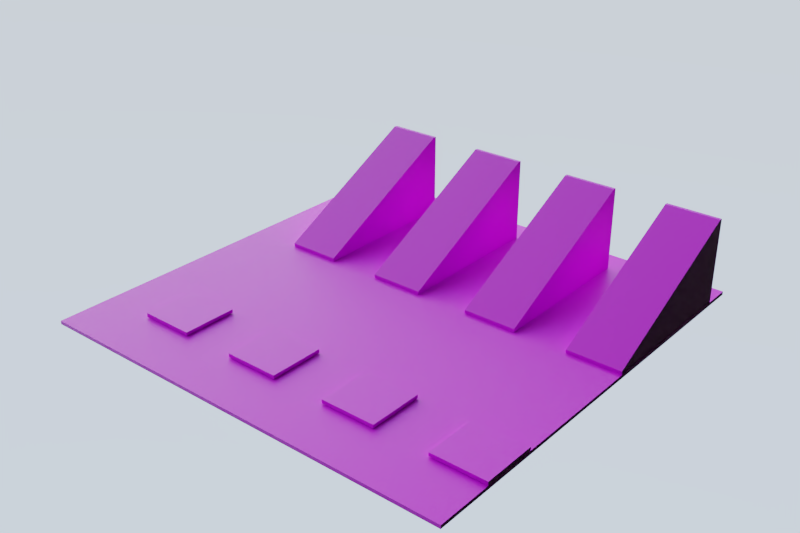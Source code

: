 # Source: test-scene.blend  (saved by Blender 4.0.36; exported with 4.5.12 LTS)
import bpy
from mathutils import Matrix  # noqa: F401  (used for matrix-valued properties, if any)

bpy.ops.wm.read_factory_settings(use_empty=True)
scene = bpy.context.scene
scene.name = 'Scene'

# ---- collections
col_scene = bpy.data.collections.new('Scene'); scene.collection.children.link(col_scene)
col_objects = bpy.data.collections.new('objects'); scene.collection.children.link(col_objects)

# ---- images (referenced by path relative to the original .blend; pixels are not part of the script)
import os
ASSET_DIR = os.environ.get("B2B_ASSET_DIR", "")  # directory of the original .blend (textures are referenced by path, not embedded)
HERE = os.path.dirname(os.path.abspath(__file__))  # packed textures are extracted next to this script under _unpacked/

def load_image(name, relpath, width, height, colorspace="sRGB"):
    """Load a texture the original file referenced (path relative to the .blend, or extracted next to this script)."""
    p = next((c for c in (os.path.join(HERE, relpath), os.path.join(ASSET_DIR, relpath)) if relpath and os.path.exists(c)), "")
    if p:
        img = bpy.data.images.load(p, check_existing=True)
        img.name = name
    else:  # same state as the original file: an image datablock whose file is absent (Cycles renders it pink)
        img = bpy.data.images.new(name, width, height)
        img.source = "FILE"
        img.filepath = "//" + (relpath or name)
    img.colorspace_settings.name = colorspace
    return img
img_colorgrid_001 = load_image('ColorGrid.001', 'ColorGrid.png', 1024, 1024, 'sRGB')

# ---- materials (node trees are filled in below, after node groups)
mat_uv_grid = bpy.data.materials.new('uv-grid')
mat_uv_grid.alpha_threshold = 0.0
mat_uv_grid.use_backface_culling = True
mat_uv_grid.refraction_depth = 0.1
mat_uv_grid.diffuse_color = (0.5785, 0.7771, 0.8, 1.0)
mat_uv_grid.roughness = 0.0
mat_uv_grid.line_color = (0.0, 0.0, 0.0, 1.0)
mat_bounce2_physics = bpy.data.materials.new('bounce2_physics')
mat_bounce2_physics.alpha_threshold = 0.0
mat_bounce2_physics.use_backface_culling = True
mat_bounce2_physics.refraction_depth = 0.1
mat_bounce2_physics.diffuse_color = (0.5785, 0.7771, 0.8, 1.0)
mat_bounce2_physics.roughness = 0.0
mat_bounce2_physics.line_color = (0.0, 0.0, 0.0, 1.0)
mat_bounce6_physics = bpy.data.materials.new('bounce6_physics')
mat_bounce6_physics.alpha_threshold = 0.0
mat_bounce6_physics.use_backface_culling = True
mat_bounce6_physics.refraction_depth = 0.1
mat_bounce6_physics.diffuse_color = (0.5785, 0.7771, 0.8, 1.0)
mat_bounce6_physics.roughness = 0.0
mat_bounce6_physics.line_color = (0.0, 0.0, 0.0, 1.0)
mat_bounce4_physics = bpy.data.materials.new('bounce4_physics')
mat_bounce4_physics.alpha_threshold = 0.0
mat_bounce4_physics.use_backface_culling = True
mat_bounce4_physics.refraction_depth = 0.1
mat_bounce4_physics.diffuse_color = (0.5785, 0.7771, 0.8, 1.0)
mat_bounce4_physics.roughness = 0.0
mat_bounce4_physics.line_color = (0.0, 0.0, 0.0, 1.0)
mat_bounce8_physics = bpy.data.materials.new('bounce8_physics')
mat_bounce8_physics.alpha_threshold = 0.0
mat_bounce8_physics.use_backface_culling = True
mat_bounce8_physics.refraction_depth = 0.1
mat_bounce8_physics.diffuse_color = (0.5785, 0.7771, 0.8, 1.0)
mat_bounce8_physics.roughness = 0.0
mat_bounce8_physics.line_color = (0.0, 0.0, 0.0, 1.0)
mat_friction8_physics = bpy.data.materials.new('friction8_physics')
mat_friction8_physics.alpha_threshold = 0.0
mat_friction8_physics.use_backface_culling = True
mat_friction8_physics.refraction_depth = 0.1
mat_friction8_physics.diffuse_color = (0.5785, 0.7771, 0.8, 1.0)
mat_friction8_physics.roughness = 0.0
mat_friction8_physics.line_color = (0.0, 0.0, 0.0, 1.0)
mat_friction6_physics = bpy.data.materials.new('friction6_physics')
mat_friction6_physics.alpha_threshold = 0.0
mat_friction6_physics.use_backface_culling = True
mat_friction6_physics.refraction_depth = 0.1
mat_friction6_physics.diffuse_color = (0.5785, 0.7771, 0.8, 1.0)
mat_friction6_physics.roughness = 0.0
mat_friction6_physics.line_color = (0.0, 0.0, 0.0, 1.0)
mat_friction4_physics = bpy.data.materials.new('friction4_physics')
mat_friction4_physics.alpha_threshold = 0.0
mat_friction4_physics.use_backface_culling = True
mat_friction4_physics.refraction_depth = 0.1
mat_friction4_physics.diffuse_color = (0.5785, 0.7771, 0.8, 1.0)
mat_friction4_physics.roughness = 0.0
mat_friction4_physics.line_color = (0.0, 0.0, 0.0, 1.0)
mat_friction2_physics = bpy.data.materials.new('friction2_physics')
mat_friction2_physics.alpha_threshold = 0.0
mat_friction2_physics.use_backface_culling = True
mat_friction2_physics.refraction_depth = 0.1
mat_friction2_physics.diffuse_color = (0.5785, 0.7771, 0.8, 1.0)
mat_friction2_physics.roughness = 0.0
mat_friction2_physics.line_color = (0.0, 0.0, 0.0, 1.0)

# ---- node groups
ng_auto_smooth = bpy.data.node_groups.new('Auto Smooth', 'GeometryNodeTree')
_s = ng_auto_smooth.interface.new_socket(name='Geometry', in_out='OUTPUT', socket_type='NodeSocketGeometry')
_s = ng_auto_smooth.interface.new_socket(name='Geometry', in_out='INPUT', socket_type='NodeSocketGeometry')
_s = ng_auto_smooth.interface.new_socket(name='Angle', in_out='INPUT', socket_type='NodeSocketFloat')
_s.subtype = 'ANGLE'
_s.min_value = 0.0
_s.max_value = 3.142
ng_auto_smooth.is_modifier = True
_N = ng_auto_smooth.nodes; _L = ng_auto_smooth.links
n0 = _N.new('NodeGroupOutput'); n0.name = 'Group Output'; n0.location = (480, -100)
n1 = _N.new('NodeGroupInput'); n1.name = 'Group Input'; n1.location = (-420, -300)
n2 = _N.new('NodeGroupInput'); n2.name = 'Group Input.001'; n2.location = (-60, -100)
n3 = _N.new('GeometryNodeSetShadeSmooth'); n3.name = 'Set Shade Smooth'; n3.location = (120, -100)
n3.domain = 'EDGE'
n4 = _N.new('GeometryNodeSetShadeSmooth'); n4.name = 'Set Shade Smooth.001'; n4.location = (300, -100)
n5 = _N.new('GeometryNodeInputMeshEdgeAngle'); n5.name = 'Edge Angle'; n5.location = (-420, -220)
n6 = _N.new('GeometryNodeInputEdgeSmooth'); n6.name = 'Is Edge Smooth'; n6.location = (-60, -160)
n7 = _N.new('GeometryNodeInputShadeSmooth'); n7.name = 'Is Face Smooth'; n7.location = (-240, -340)
n8 = _N.new('FunctionNodeBooleanMath'); n8.name = 'Boolean Math'; n8.location = (-60, -220)
n9 = _N.new('FunctionNodeCompare'); n9.name = 'Compare'; n9.location = (-240, -180)
n9.operation = 'LESS_EQUAL'
_L.new(n5.outputs[0], n9.inputs[0])
_L.new(n4.outputs[0], n0.inputs[0])
_L.new(n1.outputs[1], n9.inputs[1])
_L.new(n9.outputs[0], n8.inputs[0])
_L.new(n7.outputs[0], n8.inputs[1])
_L.new(n2.outputs[0], n3.inputs[0])
_L.new(n6.outputs[0], n3.inputs[1])
_L.new(n3.outputs[0], n4.inputs[0])
_L.new(n8.outputs[0], n3.inputs[2])
n0.is_active_output = True

# ---- material node trees
mat_uv_grid.use_nodes = True; mat_uv_grid.node_tree.nodes.clear()
_N = mat_uv_grid.node_tree.nodes; _L = mat_uv_grid.node_tree.links
n0 = _N.new('NodeFrame'); n0.name = 'Frame.002'; n0.location = (-1230, 413)
n0.label = '_BaseColor'
n0.width = 1168
n0.label_size = 24
n1 = _N.new('ShaderNodeOutputMaterial'); n1.name = 'Material Output.001'; n1.location = (580, 360)
n2 = _N.new('ShaderNodeEmission'); n2.name = 'Emission'; n2.location = (80, 400)
n2.width = 200
n2.inputs[1].default_value = 0.0
n3 = _N.new('ShaderNodeAddShader'); n3.name = 'Add Shader'; n3.location = (380, 340)
n4 = _N.new('ShaderNodeUVMap'); n4.name = 'UV Map'; n4.location = (30, -53)
n5 = _N.new('ShaderNodeBsdfPrincipled'); n5.name = 'Principled BSDF'; n5.location = (81, 222)
n5.width = 201
n5.subsurface_method = 'BURLEY'
n5.inputs[3].default_value = 1.45
n5.inputs[9].default_value = (1.0, 1.0, 1.0)
n5.inputs[27].default_value = (0.0, 0.0, 0.0, 1.0)
n5.inputs[28].default_value = 1.0
n6 = _N.new('ShaderNodeMapping'); n6.name = 'Mapping.002'; n6.location = (230, -53)
n6.width = 240
n7 = _N.new('NodeReroute'); n7.name = 'Reroute.001'; n7.location = (1130, -53)
n7.width = 16
n8 = _N.new('ShaderNodeTexImage'); n8.name = 'Image Texture.001'; n8.location = (666, -70)
n8.image = img_colorgrid_001
n4.parent = n0
n6.parent = n0
n7.parent = n0
n8.parent = n0
_L.new(n4.outputs[0], n6.inputs[0])
_L.new(n2.outputs[0], n3.inputs[0])
_L.new(n3.outputs[0], n1.inputs[0])
_L.new(n5.outputs[0], n3.inputs[1])
_L.new(n6.outputs[0], n8.inputs[0])
_L.new(n8.outputs[0], n7.inputs[0])
_L.new(n7.outputs[0], n2.inputs[0])
_L.new(n7.outputs[0], n5.inputs[0])
n1.is_active_output = True
mat_bounce2_physics.use_nodes = True; mat_bounce2_physics.node_tree.nodes.clear()
_N = mat_bounce2_physics.node_tree.nodes; _L = mat_bounce2_physics.node_tree.links
n0 = _N.new('NodeFrame'); n0.name = 'Frame.002'; n0.location = (-1230, 413)
n0.label = '_BaseColor'
n0.width = 1168
n0.label_size = 24
n1 = _N.new('ShaderNodeOutputMaterial'); n1.name = 'Material Output.001'; n1.location = (580, 360)
n2 = _N.new('ShaderNodeEmission'); n2.name = 'Emission'; n2.location = (80, 400)
n2.width = 200
n2.inputs[1].default_value = 0.0
n3 = _N.new('ShaderNodeAddShader'); n3.name = 'Add Shader'; n3.location = (380, 340)
n4 = _N.new('ShaderNodeUVMap'); n4.name = 'UV Map'; n4.location = (30, -53)
n5 = _N.new('ShaderNodeBsdfPrincipled'); n5.name = 'Principled BSDF'; n5.location = (81, 222)
n5.width = 201
n5.subsurface_method = 'BURLEY'
n5.inputs[3].default_value = 1.45
n5.inputs[9].default_value = (1.0, 1.0, 1.0)
n5.inputs[27].default_value = (0.0, 0.0, 0.0, 1.0)
n5.inputs[28].default_value = 1.0
n6 = _N.new('ShaderNodeMapping'); n6.name = 'Mapping.002'; n6.location = (230, -53)
n6.width = 240
n7 = _N.new('NodeReroute'); n7.name = 'Reroute.001'; n7.location = (1130, -53)
n7.width = 16
n8 = _N.new('ShaderNodeTexImage'); n8.name = 'Image Texture.001'; n8.location = (666, -70)
n8.image = img_colorgrid_001
n4.parent = n0
n6.parent = n0
n7.parent = n0
n8.parent = n0
_L.new(n4.outputs[0], n6.inputs[0])
_L.new(n2.outputs[0], n3.inputs[0])
_L.new(n3.outputs[0], n1.inputs[0])
_L.new(n5.outputs[0], n3.inputs[1])
_L.new(n6.outputs[0], n8.inputs[0])
_L.new(n8.outputs[0], n7.inputs[0])
_L.new(n7.outputs[0], n2.inputs[0])
_L.new(n7.outputs[0], n5.inputs[0])
n1.is_active_output = True
mat_bounce6_physics.use_nodes = True; mat_bounce6_physics.node_tree.nodes.clear()
_N = mat_bounce6_physics.node_tree.nodes; _L = mat_bounce6_physics.node_tree.links
n0 = _N.new('NodeFrame'); n0.name = 'Frame.002'; n0.location = (-1230, 413)
n0.label = '_BaseColor'
n0.width = 1168
n0.label_size = 24
n1 = _N.new('ShaderNodeOutputMaterial'); n1.name = 'Material Output.001'; n1.location = (580, 360)
n2 = _N.new('ShaderNodeEmission'); n2.name = 'Emission'; n2.location = (80, 400)
n2.width = 200
n2.inputs[1].default_value = 0.0
n3 = _N.new('ShaderNodeAddShader'); n3.name = 'Add Shader'; n3.location = (380, 340)
n4 = _N.new('ShaderNodeUVMap'); n4.name = 'UV Map'; n4.location = (30, -53)
n5 = _N.new('ShaderNodeBsdfPrincipled'); n5.name = 'Principled BSDF'; n5.location = (81, 222)
n5.width = 201
n5.subsurface_method = 'BURLEY'
n5.inputs[3].default_value = 1.45
n5.inputs[9].default_value = (1.0, 1.0, 1.0)
n5.inputs[27].default_value = (0.0, 0.0, 0.0, 1.0)
n5.inputs[28].default_value = 1.0
n6 = _N.new('ShaderNodeMapping'); n6.name = 'Mapping.002'; n6.location = (230, -53)
n6.width = 240
n7 = _N.new('NodeReroute'); n7.name = 'Reroute.001'; n7.location = (1130, -53)
n7.width = 16
n8 = _N.new('ShaderNodeTexImage'); n8.name = 'Image Texture.001'; n8.location = (666, -70)
n8.image = img_colorgrid_001
n4.parent = n0
n6.parent = n0
n7.parent = n0
n8.parent = n0
_L.new(n4.outputs[0], n6.inputs[0])
_L.new(n2.outputs[0], n3.inputs[0])
_L.new(n3.outputs[0], n1.inputs[0])
_L.new(n5.outputs[0], n3.inputs[1])
_L.new(n6.outputs[0], n8.inputs[0])
_L.new(n8.outputs[0], n7.inputs[0])
_L.new(n7.outputs[0], n2.inputs[0])
_L.new(n7.outputs[0], n5.inputs[0])
n1.is_active_output = True
mat_bounce4_physics.use_nodes = True; mat_bounce4_physics.node_tree.nodes.clear()
_N = mat_bounce4_physics.node_tree.nodes; _L = mat_bounce4_physics.node_tree.links
n0 = _N.new('NodeFrame'); n0.name = 'Frame.002'; n0.location = (-1230, 413)
n0.label = '_BaseColor'
n0.width = 1168
n0.label_size = 24
n1 = _N.new('ShaderNodeOutputMaterial'); n1.name = 'Material Output.001'; n1.location = (580, 360)
n2 = _N.new('ShaderNodeEmission'); n2.name = 'Emission'; n2.location = (80, 400)
n2.width = 200
n2.inputs[1].default_value = 0.0
n3 = _N.new('ShaderNodeAddShader'); n3.name = 'Add Shader'; n3.location = (380, 340)
n4 = _N.new('ShaderNodeUVMap'); n4.name = 'UV Map'; n4.location = (30, -53)
n5 = _N.new('ShaderNodeBsdfPrincipled'); n5.name = 'Principled BSDF'; n5.location = (81, 222)
n5.width = 201
n5.subsurface_method = 'BURLEY'
n5.inputs[3].default_value = 1.45
n5.inputs[9].default_value = (1.0, 1.0, 1.0)
n5.inputs[27].default_value = (0.0, 0.0, 0.0, 1.0)
n5.inputs[28].default_value = 1.0
n6 = _N.new('ShaderNodeMapping'); n6.name = 'Mapping.002'; n6.location = (230, -53)
n6.width = 240
n7 = _N.new('NodeReroute'); n7.name = 'Reroute.001'; n7.location = (1130, -53)
n7.width = 16
n8 = _N.new('ShaderNodeTexImage'); n8.name = 'Image Texture.001'; n8.location = (666, -70)
n8.image = img_colorgrid_001
n4.parent = n0
n6.parent = n0
n7.parent = n0
n8.parent = n0
_L.new(n4.outputs[0], n6.inputs[0])
_L.new(n2.outputs[0], n3.inputs[0])
_L.new(n3.outputs[0], n1.inputs[0])
_L.new(n5.outputs[0], n3.inputs[1])
_L.new(n6.outputs[0], n8.inputs[0])
_L.new(n8.outputs[0], n7.inputs[0])
_L.new(n7.outputs[0], n2.inputs[0])
_L.new(n7.outputs[0], n5.inputs[0])
n1.is_active_output = True
mat_bounce8_physics.use_nodes = True; mat_bounce8_physics.node_tree.nodes.clear()
_N = mat_bounce8_physics.node_tree.nodes; _L = mat_bounce8_physics.node_tree.links
n0 = _N.new('NodeFrame'); n0.name = 'Frame.002'; n0.location = (-1230, 413)
n0.label = '_BaseColor'
n0.width = 1168
n0.label_size = 24
n1 = _N.new('ShaderNodeOutputMaterial'); n1.name = 'Material Output.001'; n1.location = (580, 360)
n2 = _N.new('ShaderNodeEmission'); n2.name = 'Emission'; n2.location = (80, 400)
n2.width = 200
n2.inputs[1].default_value = 0.0
n3 = _N.new('ShaderNodeAddShader'); n3.name = 'Add Shader'; n3.location = (380, 340)
n4 = _N.new('ShaderNodeUVMap'); n4.name = 'UV Map'; n4.location = (30, -53)
n5 = _N.new('ShaderNodeBsdfPrincipled'); n5.name = 'Principled BSDF'; n5.location = (81, 222)
n5.width = 201
n5.subsurface_method = 'BURLEY'
n5.inputs[3].default_value = 1.45
n5.inputs[9].default_value = (1.0, 1.0, 1.0)
n5.inputs[27].default_value = (0.0, 0.0, 0.0, 1.0)
n5.inputs[28].default_value = 1.0
n6 = _N.new('ShaderNodeMapping'); n6.name = 'Mapping.002'; n6.location = (230, -53)
n6.width = 240
n7 = _N.new('NodeReroute'); n7.name = 'Reroute.001'; n7.location = (1130, -53)
n7.width = 16
n8 = _N.new('ShaderNodeTexImage'); n8.name = 'Image Texture.001'; n8.location = (666, -70)
n8.image = img_colorgrid_001
n4.parent = n0
n6.parent = n0
n7.parent = n0
n8.parent = n0
_L.new(n4.outputs[0], n6.inputs[0])
_L.new(n2.outputs[0], n3.inputs[0])
_L.new(n3.outputs[0], n1.inputs[0])
_L.new(n5.outputs[0], n3.inputs[1])
_L.new(n6.outputs[0], n8.inputs[0])
_L.new(n8.outputs[0], n7.inputs[0])
_L.new(n7.outputs[0], n2.inputs[0])
_L.new(n7.outputs[0], n5.inputs[0])
n1.is_active_output = True
mat_friction8_physics.use_nodes = True; mat_friction8_physics.node_tree.nodes.clear()
_N = mat_friction8_physics.node_tree.nodes; _L = mat_friction8_physics.node_tree.links
n0 = _N.new('NodeFrame'); n0.name = 'Frame.002'; n0.location = (-1230, 413)
n0.label = '_BaseColor'
n0.width = 1168
n0.label_size = 24
n1 = _N.new('ShaderNodeOutputMaterial'); n1.name = 'Material Output.001'; n1.location = (580, 360)
n2 = _N.new('ShaderNodeEmission'); n2.name = 'Emission'; n2.location = (80, 400)
n2.width = 200
n2.inputs[1].default_value = 0.0
n3 = _N.new('ShaderNodeAddShader'); n3.name = 'Add Shader'; n3.location = (380, 340)
n4 = _N.new('ShaderNodeUVMap'); n4.name = 'UV Map'; n4.location = (30, -53)
n5 = _N.new('ShaderNodeBsdfPrincipled'); n5.name = 'Principled BSDF'; n5.location = (81, 222)
n5.width = 201
n5.subsurface_method = 'BURLEY'
n5.inputs[3].default_value = 1.45
n5.inputs[9].default_value = (1.0, 1.0, 1.0)
n5.inputs[27].default_value = (0.0, 0.0, 0.0, 1.0)
n5.inputs[28].default_value = 1.0
n6 = _N.new('ShaderNodeMapping'); n6.name = 'Mapping.002'; n6.location = (230, -53)
n6.width = 240
n7 = _N.new('NodeReroute'); n7.name = 'Reroute.001'; n7.location = (1130, -53)
n7.width = 16
n8 = _N.new('ShaderNodeTexImage'); n8.name = 'Image Texture.001'; n8.location = (666, -70)
n8.image = img_colorgrid_001
n4.parent = n0
n6.parent = n0
n7.parent = n0
n8.parent = n0
_L.new(n4.outputs[0], n6.inputs[0])
_L.new(n2.outputs[0], n3.inputs[0])
_L.new(n3.outputs[0], n1.inputs[0])
_L.new(n5.outputs[0], n3.inputs[1])
_L.new(n6.outputs[0], n8.inputs[0])
_L.new(n8.outputs[0], n7.inputs[0])
_L.new(n7.outputs[0], n2.inputs[0])
_L.new(n7.outputs[0], n5.inputs[0])
n1.is_active_output = True
mat_friction6_physics.use_nodes = True; mat_friction6_physics.node_tree.nodes.clear()
_N = mat_friction6_physics.node_tree.nodes; _L = mat_friction6_physics.node_tree.links
n0 = _N.new('NodeFrame'); n0.name = 'Frame.002'; n0.location = (-1230, 413)
n0.label = '_BaseColor'
n0.width = 1168
n0.label_size = 24
n1 = _N.new('ShaderNodeOutputMaterial'); n1.name = 'Material Output.001'; n1.location = (580, 360)
n2 = _N.new('ShaderNodeEmission'); n2.name = 'Emission'; n2.location = (80, 400)
n2.width = 200
n2.inputs[1].default_value = 0.0
n3 = _N.new('ShaderNodeAddShader'); n3.name = 'Add Shader'; n3.location = (380, 340)
n4 = _N.new('ShaderNodeUVMap'); n4.name = 'UV Map'; n4.location = (30, -53)
n5 = _N.new('ShaderNodeBsdfPrincipled'); n5.name = 'Principled BSDF'; n5.location = (81, 222)
n5.width = 201
n5.subsurface_method = 'BURLEY'
n5.inputs[3].default_value = 1.45
n5.inputs[9].default_value = (1.0, 1.0, 1.0)
n5.inputs[27].default_value = (0.0, 0.0, 0.0, 1.0)
n5.inputs[28].default_value = 1.0
n6 = _N.new('ShaderNodeMapping'); n6.name = 'Mapping.002'; n6.location = (230, -53)
n6.width = 240
n7 = _N.new('NodeReroute'); n7.name = 'Reroute.001'; n7.location = (1130, -53)
n7.width = 16
n8 = _N.new('ShaderNodeTexImage'); n8.name = 'Image Texture.001'; n8.location = (666, -70)
n8.image = img_colorgrid_001
n4.parent = n0
n6.parent = n0
n7.parent = n0
n8.parent = n0
_L.new(n4.outputs[0], n6.inputs[0])
_L.new(n2.outputs[0], n3.inputs[0])
_L.new(n3.outputs[0], n1.inputs[0])
_L.new(n5.outputs[0], n3.inputs[1])
_L.new(n6.outputs[0], n8.inputs[0])
_L.new(n8.outputs[0], n7.inputs[0])
_L.new(n7.outputs[0], n2.inputs[0])
_L.new(n7.outputs[0], n5.inputs[0])
n1.is_active_output = True
mat_friction4_physics.use_nodes = True; mat_friction4_physics.node_tree.nodes.clear()
_N = mat_friction4_physics.node_tree.nodes; _L = mat_friction4_physics.node_tree.links
n0 = _N.new('NodeFrame'); n0.name = 'Frame.002'; n0.location = (-1230, 413)
n0.label = '_BaseColor'
n0.width = 1168
n0.label_size = 24
n1 = _N.new('ShaderNodeOutputMaterial'); n1.name = 'Material Output.001'; n1.location = (580, 360)
n2 = _N.new('ShaderNodeEmission'); n2.name = 'Emission'; n2.location = (80, 400)
n2.width = 200
n2.inputs[1].default_value = 0.0
n3 = _N.new('ShaderNodeAddShader'); n3.name = 'Add Shader'; n3.location = (380, 340)
n4 = _N.new('ShaderNodeUVMap'); n4.name = 'UV Map'; n4.location = (30, -53)
n5 = _N.new('ShaderNodeBsdfPrincipled'); n5.name = 'Principled BSDF'; n5.location = (81, 222)
n5.width = 201
n5.subsurface_method = 'BURLEY'
n5.inputs[3].default_value = 1.45
n5.inputs[9].default_value = (1.0, 1.0, 1.0)
n5.inputs[27].default_value = (0.0, 0.0, 0.0, 1.0)
n5.inputs[28].default_value = 1.0
n6 = _N.new('ShaderNodeMapping'); n6.name = 'Mapping.002'; n6.location = (230, -53)
n6.width = 240
n7 = _N.new('NodeReroute'); n7.name = 'Reroute.001'; n7.location = (1130, -53)
n7.width = 16
n8 = _N.new('ShaderNodeTexImage'); n8.name = 'Image Texture.001'; n8.location = (666, -70)
n8.image = img_colorgrid_001
n4.parent = n0
n6.parent = n0
n7.parent = n0
n8.parent = n0
_L.new(n4.outputs[0], n6.inputs[0])
_L.new(n2.outputs[0], n3.inputs[0])
_L.new(n3.outputs[0], n1.inputs[0])
_L.new(n5.outputs[0], n3.inputs[1])
_L.new(n6.outputs[0], n8.inputs[0])
_L.new(n8.outputs[0], n7.inputs[0])
_L.new(n7.outputs[0], n2.inputs[0])
_L.new(n7.outputs[0], n5.inputs[0])
n1.is_active_output = True
mat_friction2_physics.use_nodes = True; mat_friction2_physics.node_tree.nodes.clear()
_N = mat_friction2_physics.node_tree.nodes; _L = mat_friction2_physics.node_tree.links
n0 = _N.new('NodeFrame'); n0.name = 'Frame.002'; n0.location = (-1230, 413)
n0.label = '_BaseColor'
n0.width = 1168
n0.label_size = 24
n1 = _N.new('ShaderNodeOutputMaterial'); n1.name = 'Material Output.001'; n1.location = (580, 360)
n2 = _N.new('ShaderNodeEmission'); n2.name = 'Emission'; n2.location = (80, 400)
n2.width = 200
n2.inputs[1].default_value = 0.0
n3 = _N.new('ShaderNodeAddShader'); n3.name = 'Add Shader'; n3.location = (380, 340)
n4 = _N.new('ShaderNodeUVMap'); n4.name = 'UV Map'; n4.location = (30, -53)
n5 = _N.new('ShaderNodeBsdfPrincipled'); n5.name = 'Principled BSDF'; n5.location = (81, 222)
n5.width = 201
n5.subsurface_method = 'BURLEY'
n5.inputs[3].default_value = 1.45
n5.inputs[9].default_value = (1.0, 1.0, 1.0)
n5.inputs[27].default_value = (0.0, 0.0, 0.0, 1.0)
n5.inputs[28].default_value = 1.0
n6 = _N.new('ShaderNodeMapping'); n6.name = 'Mapping.002'; n6.location = (230, -53)
n6.width = 240
n7 = _N.new('NodeReroute'); n7.name = 'Reroute.001'; n7.location = (1130, -53)
n7.width = 16
n8 = _N.new('ShaderNodeTexImage'); n8.name = 'Image Texture.001'; n8.location = (666, -70)
n8.image = img_colorgrid_001
n4.parent = n0
n6.parent = n0
n7.parent = n0
n8.parent = n0
_L.new(n4.outputs[0], n6.inputs[0])
_L.new(n2.outputs[0], n3.inputs[0])
_L.new(n3.outputs[0], n1.inputs[0])
_L.new(n5.outputs[0], n3.inputs[1])
_L.new(n6.outputs[0], n8.inputs[0])
_L.new(n8.outputs[0], n7.inputs[0])
_L.new(n7.outputs[0], n2.inputs[0])
_L.new(n7.outputs[0], n5.inputs[0])
n1.is_active_output = True

# ---- world
world_world = bpy.data.worlds.new('World'); scene.world = world_world
world_world.use_nodes = True; world_world.node_tree.nodes.clear()
_N = world_world.node_tree.nodes; _L = world_world.node_tree.links
n0 = _N.new('NodeFrame'); n0.name = 'Frame.002'; n0.location = (345, 1197)
n0.label = 'Lighting'
n0.width = 177
n1 = _N.new('NodeFrame'); n1.name = 'Frame.003'; n1.location = (345, 1076)
n1.label = 'Camera'
n1.width = 177
n2 = _N.new('NodeFrame'); n2.name = 'Frame'; n2.location = (-1320, 967)
n2.label = 'Simple Underlighting'
n2.width = 1206
n3 = _N.new('NodeFrame'); n3.name = 'Frame.001'; n3.location = (-1491, 1471)
n3.label = 'Simple Sky Gradient'
n3.width = 1370
n4 = _N.new('NodeReroute'); n4.name = 'Reroute.002'; n4.location = (38, -48)
n4.width = 16
n4.socket_idname = 'NodeSocketShader'
n5 = _N.new('NodeReroute'); n5.name = 'Reroute.003'; n5.location = (139, -48)
n5.width = 16
n5.socket_idname = 'NodeSocketShader'
n6 = _N.new('NodeReroute'); n6.name = 'Reroute.004'; n6.location = (38, -48)
n6.width = 16
n6.socket_idname = 'NodeSocketShader'
n7 = _N.new('ShaderNodeMixShader'); n7.name = 'Mix Shader'; n7.location = (685, 1230)
n8 = _N.new('ShaderNodeLightPath'); n8.name = 'Light Path'; n8.location = (363, 1290)
n9 = _N.new('NodeReroute'); n9.name = 'Reroute.005'; n9.location = (139, -48)
n9.width = 16
n9.socket_idname = 'NodeSocketShader'
n10 = _N.new('ShaderNodeOutputWorld'); n10.name = 'World Output.001'; n10.location = (907, 1230)
n11 = _N.new('ShaderNodeTexGradient'); n11.name = 'Gradient Texture'; n11.location = (433, -101)
n12 = _N.new('ShaderNodeMapping'); n12.name = 'Mapping.002'; n12.location = (232, -101)
n12.inputs[1].default_value = (0.3, 0.0, -8.4)
n12.inputs[2].default_value = (0.005236, 1.571, 0.0)
n12.inputs[3].default_value = (1.0, 6.2, 0.3)
n13 = _N.new('ShaderNodeBackground'); n13.name = 'Background.006'; n13.location = (1035, -40)
n13.inputs[1].default_value = 2.9
n14 = _N.new('ShaderNodeValToRGB'); n14.name = 'ColorRamp'; n14.location = (615, -60)
n14.width = 320
n14.color_ramp.interpolation = 'EASE'
while len(n14.color_ramp.elements) > 1: n14.color_ramp.elements.remove(n14.color_ramp.elements[-1])
n14.color_ramp.elements[0].position = 0.0; n14.color_ramp.elements[0].color = (0.09656, 0.088, 0.112, 1.0)
_e = n14.color_ramp.elements.new(0.09135); _e.color = (0.3214, 0.3954, 0.5035, 1.0)
_e = n14.color_ramp.elements.new(0.6194); _e.color = (0.3059, 0.3077, 0.2759, 1.0)
_e = n14.color_ramp.elements.new(1.0); _e.color = (1.0, 0.8784, 0.9148, 1.0)
n15 = _N.new('ShaderNodeTexCoord'); n15.name = 'Texture Coordinate.002'; n15.location = (30, -60)
n16 = _N.new('ShaderNodeVectorMath'); n16.name = 'Vector Math.001'; n16.location = (998, -40)
n16.operation = 'MULTIPLY'
n16.inputs[1].default_value = (1.8, 1.8, 1.8)
n17 = _N.new('ShaderNodeValToRGB'); n17.name = 'ColorRamp.001'; n17.location = (655, -60)
while len(n17.color_ramp.elements) > 1: n17.color_ramp.elements.remove(n17.color_ramp.elements[-1])
n17.color_ramp.elements[0].position = 0.0; n17.color_ramp.elements[0].color = (0.0, 0.0, 0.0, 1.0)
_e = n17.color_ramp.elements.new(0.1757); _e.color = (0.06419, 0.05671, 0.05101, 1.0)
_e = n17.color_ramp.elements.new(0.6957); _e.color = (0.2436, 0.3386, 0.5074, 1.0)
_e = n17.color_ramp.elements.new(1.0); _e.color = (1.0, 1.0, 1.0, 1.0)
n18 = _N.new('ShaderNodeTexGradient'); n18.name = 'Gradient Texture.001'; n18.location = (433, -60)
n19 = _N.new('ShaderNodeMapping'); n19.name = 'Mapping.001'; n19.location = (232, -60)
n19.inputs[2].default_value = (0.0, 0.0, -2.766)
n20 = _N.new('ShaderNodeTexCoord'); n20.name = 'Texture Coordinate.001'; n20.location = (30, -60)
n21 = _N.new('ShaderNodeBackground'); n21.name = 'Background.003'; n21.location = (1199, -40)
n21.inputs[1].default_value = 3.0
n4.parent = n0
n5.parent = n0
n6.parent = n1
n9.parent = n1
n11.parent = n2
n12.parent = n2
n13.parent = n2
n14.parent = n2
n15.parent = n2
n16.parent = n3
n17.parent = n3
n18.parent = n3
n19.parent = n3
n20.parent = n3
n21.parent = n3
_L.new(n20.outputs[0], n19.inputs[0])
_L.new(n11.outputs[0], n14.inputs[0])
_L.new(n12.outputs[0], n11.inputs[0])
_L.new(n17.outputs[0], n16.inputs[0])
_L.new(n19.outputs[0], n18.inputs[0])
_L.new(n18.outputs[0], n17.inputs[0])
_L.new(n4.outputs[0], n5.inputs[0])
_L.new(n6.outputs[0], n9.inputs[0])
_L.new(n8.outputs[0], n7.inputs[0])
_L.new(n16.outputs[0], n21.inputs[0])
_L.new(n5.outputs[0], n7.inputs[1])
_L.new(n9.outputs[0], n7.inputs[2])
_L.new(n14.outputs[0], n13.inputs[0])
_L.new(n21.outputs[0], n4.inputs[0])
_L.new(n7.outputs[0], n10.inputs[0])
_L.new(n13.outputs[0], n6.inputs[0])
_L.new(n15.outputs[0], n12.inputs[0])
n10.is_active_output = True
world_world.color = (0.05088, 0.05088, 0.05088)
world_world.use_sun_shadow = False
world_world.sun_shadow_jitter_overblur = 0.0
world_world.cycles.sample_map_resolution = 2048

# ---- meshes
me_plane_002 = bpy.data.meshes.new('Plane.002')
me_plane_002.from_pydata([(15.98, 15.98, 0.0), (0.0, 15.98, 0.0), (15.98, 5.214e-06, 0.0), (0.0, 0.0, 0.0), (15.98, 15.98, -0.1303), (0.0, 15.98, -0.1303), (15.98, 5.214e-06, -0.1303), (0.0, 0.0, -0.1303)], [], [(0, 1, 3, 2), (4, 6, 7, 5), (1, 5, 7, 3), (2, 6, 4, 0), (3, 7, 6, 2), (0, 4, 5, 1)])
_uv = me_plane_002.uv_layers.new(name='UVMap')
_uv.uv.foreach_set('vector', [1.0, 1.0, 0.0, 1.0, 0.0, 0.0, 1.0, 3.242e-07, 1.0, 1.0, 1.0, 3.242e-07, 0.0, 0.0, 0.0, 1.0, 0.0, 1.0, 0.0, 1.0, 0.0, 0.0, 0.0, 0.0, 1.0, 3.242e-07, 1.0, 3.242e-07, 1.0, 1.0, 1.0, 1.0, 0.0, 0.0, 0.0, 0.0, 1.0, 3.242e-07, 1.0, 3.242e-07, 1.0, 1.0, 1.0, 1.0, 0.0, 1.0, 0.0, 1.0])
me_plane_002.materials.append(mat_uv_grid)
me_plane_002.update()
me_plane_001 = bpy.data.meshes.new('Plane.001')
me_plane_001.from_pydata([(-0.9987, 0.9987, 0.06513), (-0.9987, -0.9988, 0.06513), (-0.9987, 0.9987, -0.06513), (-0.9987, -0.9988, -0.06513), (0.9987, -0.9987, -0.06513), (0.9987, 0.9988, -0.06513), (0.9987, 0.9988, 0.06513), (0.9987, -0.9987, 0.06513)], [], [(0, 2, 3, 1), (5, 4, 3, 2), (0, 6, 5, 2), (3, 4, 7, 1), (6, 0, 1, 7), (4, 5, 6, 7)])
_uv = me_plane_001.uv_layers.new(name='UVMap')
_uv.uv.foreach_set('vector', [0.1255, 0.25, 0.1255, 0.25, 0.1255, 0.125, 0.1255, 0.125, 0.2505, 0.25, 0.2505, 0.125, 0.1255, 0.125, 0.1255, 0.25, 0.1255, 0.25, 0.2505, 0.25, 0.2505, 0.25, 0.1255, 0.25, 0.1255, 0.125, 0.2505, 0.125, 0.2505, 0.125, 0.1255, 0.125, 0.2505, 0.25, 0.1255, 0.25, 0.1255, 0.125, 0.2505, 0.125, 0.2505, 0.125, 0.2505, 0.25, 0.2505, 0.25, 0.2505, 0.125])
me_plane_001.materials.append(mat_bounce2_physics)
me_plane_001.update()
me_plane_003 = bpy.data.meshes.new('Plane.003')
me_plane_003.from_pydata([(-0.9987, -0.9988, 0.06513), (-0.9987, 0.9987, 0.06513), (0.9988, -0.9987, 0.06513), (0.9988, 0.9988, 0.06513), (-0.9987, 0.9987, -0.06513), (-0.9987, -0.9988, -0.06513), (0.9987, 0.9988, -0.06513), (0.9988, -0.9987, -0.06513)], [], [(0, 5, 7, 2), (1, 3, 6, 4), (7, 6, 3, 2), (6, 7, 5, 4), (3, 1, 0, 2), (5, 0, 1, 4)])
_uv = me_plane_003.uv_layers.new(name='UVMap')
_uv.uv.foreach_set('vector', [0.6256, 0.125, 0.6256, 0.125, 0.7506, 0.125, 0.7506, 0.125, 0.6256, 0.25, 0.7506, 0.25, 0.7506, 0.25, 0.6256, 0.25, 0.7506, 0.125, 0.7506, 0.25, 0.7506, 0.25, 0.7506, 0.125, 0.7506, 0.25, 0.7506, 0.125, 0.6256, 0.125, 0.6256, 0.25, 0.7506, 0.25, 0.6256, 0.25, 0.6256, 0.125, 0.7506, 0.125, 0.6256, 0.125, 0.6256, 0.125, 0.6256, 0.25, 0.6256, 0.25])
me_plane_003.materials.append(mat_bounce6_physics)
me_plane_003.update()
me_plane_004 = bpy.data.meshes.new('Plane.004')
me_plane_004.from_pydata([(0.9988, -0.9987, -0.06513), (0.9987, 0.9988, -0.06513), (-0.9987, -0.9988, -0.06513), (-0.9987, 0.9987, -0.06513), (0.9987, 0.9988, 0.06513), (0.9988, -0.9987, 0.06513), (-0.9988, 0.9987, 0.06513), (-0.9988, -0.9988, 0.06513)], [], [(4, 6, 7, 5), (1, 0, 2, 3), (6, 4, 1, 3), (7, 2, 0, 5), (0, 1, 4, 5), (2, 7, 6, 3)])
_uv = me_plane_004.uv_layers.new(name='UVMap')
_uv.uv.foreach_set('vector', [0.5005, 0.25, 0.3755, 0.25, 0.3755, 0.125, 0.5005, 0.125, 0.5005, 0.25, 0.5005, 0.125, 0.3755, 0.125, 0.3755, 0.25, 0.3755, 0.25, 0.5005, 0.25, 0.5005, 0.25, 0.3755, 0.25, 0.3755, 0.125, 0.3755, 0.125, 0.5005, 0.125, 0.5005, 0.125, 0.5005, 0.125, 0.5005, 0.25, 0.5005, 0.25, 0.5005, 0.125, 0.3755, 0.125, 0.3755, 0.125, 0.3755, 0.25, 0.3755, 0.25])
me_plane_004.materials.append(mat_bounce4_physics)
me_plane_004.update()
me_plane_009 = bpy.data.meshes.new('Plane.009')
me_plane_009.from_pydata([(-0.9987, -0.9988, 0.06513), (-0.9987, 0.9987, 0.06513), (0.9988, -0.9987, 0.06513), (0.9988, 0.9988, 0.06513), (-0.9987, 0.9987, -0.06513), (-0.9987, -0.9988, -0.06513), (0.9987, 0.9988, -0.06513), (0.9988, -0.9987, -0.06513)], [], [(0, 5, 7, 2), (1, 3, 6, 4), (7, 6, 3, 2), (6, 7, 5, 4), (3, 1, 0, 2), (5, 0, 1, 4)])
_uv = me_plane_009.uv_layers.new(name='UVMap')
_uv.uv.foreach_set('vector', [0.8754, 0.125, 0.8754, 0.125, 1.0, 0.125, 1.0, 0.125, 0.8754, 0.25, 1.0, 0.25, 1.0, 0.25, 0.8754, 0.25, 1.0, 0.125, 1.0, 0.25, 1.0, 0.25, 1.0, 0.125, 1.0, 0.25, 1.0, 0.125, 0.8754, 0.125, 0.8754, 0.25, 1.0, 0.25, 0.8754, 0.25, 0.8754, 0.125, 1.0, 0.125, 0.8754, 0.125, 0.8754, 0.125, 0.8754, 0.25, 0.8754, 0.25])
me_plane_009.materials.append(mat_bounce8_physics)
me_plane_009.update()
me_plane_005 = bpy.data.meshes.new('Plane.005')
me_plane_005.from_pydata([(0.9987, -0.125, 3.13), (0.9987, -0.125, 0.0), (0.9988, -5.993, 0.0), (0.9988, -5.993, 0.125), (0.9987, 0.0, 3.13), (0.9987, 0.0, 0.0), (-0.9987, -5.993, 0.125), (-0.9987, -5.993, 0.0), (-0.9987, -0.125, 3.13), (-0.9987, -0.125, 0.0), (-0.9987, -9.537e-07, 3.13), (-0.9987, -9.537e-07, 0.0)], [], [(6, 7, 2, 3), (8, 0, 4, 10), (3, 2, 1, 0), (8, 6, 3, 0), (0, 1, 5, 4), (1, 2, 7, 9), (4, 5, 11, 10), (1, 9, 11, 5), (9, 7, 6, 8, 10, 11)])
me_plane_005.polygons.foreach_set('use_smooth', [True] * 9)
_k = set([(0, 3), (0, 4), (0, 8), (1, 2), (1, 5), (2, 3), (2, 7), (3, 6), (4, 5), (4, 10), (5, 11)])
me_plane_005.attributes.new('sharp_edge', 'BOOLEAN', 'EDGE').data.foreach_set('value', [ (min(e.vertices), max(e.vertices)) in _k for e in me_plane_005.edges])
_k = {(0, 3): 1.0, (3, 6): 1.0, (2, 7): 1.0, (2, 3): 1.0, (1, 2): 1.0, (4, 5): 1.0, (0, 4): 1.0, (1, 5): 1.0, (0, 8): 1.0, (4, 10): 1.0, (5, 11): 1.0}
me_plane_005.attributes.new('crease_edge', 'FLOAT', 'EDGE').data.foreach_set('value', [_k.get((min(e.vertices), max(e.vertices)), 0.0) for e in me_plane_005.edges])
_uv = me_plane_005.uv_layers.new(name='UVMap')
_uv.uv.foreach_set('vector', [0.875, 0.3333, 0.875, 0.3333, 1.0, 0.3333, 1.0, 0.3333, 0.875, 1.0, 1.0, 1.0, 1.0, 1.0, 0.875, 1.0, 1.0, 0.625, 1.0, 0.625, 1.0, 1.0, 1.0, 1.0, 0.875, 1.0, 0.875, 0.625, 1.0, 0.625, 1.0, 1.0, 1.0, 1.0, 1.0, 1.0, 1.0, 1.0, 1.0, 1.0, 1.0, 1.0, 1.0, 0.625, 0.875, 0.625, 0.875, 1.0, 1.0, 1.0, 1.0, 1.0, 0.875, 1.0, 0.875, 1.0, 1.0, 1.0, 0.875, 1.0, 0.875, 1.0, 1.0, 1.0, 0.875, 1.0, 0.875, 0.3333, 0.875, 0.625, 0.875, 1.0, 0.875, 1.0, 0.875, 1.0])
me_plane_005.materials.append(mat_friction8_physics)
me_plane_005.update()
me_plane_006 = bpy.data.meshes.new('Plane.006')
me_plane_006.from_pydata([(0.9987, -0.125, 3.13), (0.9988, -5.993, 0.125), (0.9987, 0.0, 3.13), (-0.9987, -0.125, 3.13), (-0.9987, 0.0, 3.13), (-0.9987, -5.993, 0.125), (-0.9987, -5.993, 0.0), (0.9988, -5.993, 0.0), (-0.9987, -0.125, 0.0), (0.9987, -0.125, 0.0), (-0.9987, 0.0, 0.0), (0.9987, 0.0, 0.0)], [], [(11, 2, 0, 1, 7, 9), (3, 5, 1, 0), (3, 0, 2, 4), (5, 3, 4, 10, 8, 6), (5, 6, 7, 1), (9, 7, 6, 8), (9, 8, 10, 11), (2, 11, 10, 4)])
me_plane_006.polygons.foreach_set('use_smooth', [True] * 8)
_k = set([(0, 3), (1, 5), (2, 4), (6, 7), (10, 11)])
me_plane_006.attributes.new('sharp_edge', 'BOOLEAN', 'EDGE').data.foreach_set('value', [ (min(e.vertices), max(e.vertices)) in _k for e in me_plane_006.edges])
_k = {(0, 3): 1.0, (1, 5): 1.0, (6, 7): 1.0, (10, 11): 1.0, (2, 4): 1.0}
me_plane_006.attributes.new('crease_edge', 'FLOAT', 'EDGE').data.foreach_set('value', [_k.get((min(e.vertices), max(e.vertices)), 0.0) for e in me_plane_006.edges])
_uv = me_plane_006.uv_layers.new(name='UVMap')
_uv.uv.foreach_set('vector', [0.75, 1.0, 0.75, 1.0, 0.75, 1.0, 0.75, 0.625, 0.75, 0.3333, 0.75, 1.0, 0.625, 1.0, 0.625, 0.625, 0.75, 0.625, 0.75, 1.0, 0.625, 1.0, 0.75, 1.0, 0.75, 1.0, 0.625, 1.0, 0.625, 0.625, 0.625, 1.0, 0.625, 1.0, 0.625, 1.0, 0.625, 1.0, 0.625, 0.625, 0.625, 0.3333, 0.625, 0.3333, 0.75, 0.3333, 0.75, 0.3333, 0.75, 1.0, 0.75, 0.625, 0.625, 0.625, 0.625, 1.0, 0.75, 1.0, 0.625, 1.0, 0.625, 1.0, 0.75, 1.0, 0.75, 1.0, 0.75, 1.0, 0.625, 1.0, 0.625, 1.0])
me_plane_006.materials.append(mat_friction6_physics)
me_plane_006.update()
me_plane_007 = bpy.data.meshes.new('Plane.007')
me_plane_007.from_pydata([(0.9987, -0.125, 3.13), (0.9988, -5.992, 0.125), (0.9987, 9.537e-07, 3.13), (-0.9987, -0.125, 3.13), (-0.9987, 0.0, 3.13), (-0.9987, -5.993, 0.125), (-0.9987, -5.993, 0.0), (0.9988, -5.992, 0.0), (-0.9987, -0.125, 0.0), (0.9987, -0.125, 0.0), (-0.9987, 0.0, 0.0), (0.9987, 9.537e-07, 0.0)], [], [(11, 2, 0, 1, 7, 9), (3, 5, 1, 0), (3, 0, 2, 4), (5, 3, 4, 10, 8, 6), (5, 6, 7, 1), (9, 7, 6, 8), (9, 8, 10, 11), (2, 11, 10, 4)])
me_plane_007.polygons.foreach_set('use_smooth', [True] * 8)
_k = set([(0, 3), (1, 5), (2, 4), (6, 7), (10, 11)])
me_plane_007.attributes.new('sharp_edge', 'BOOLEAN', 'EDGE').data.foreach_set('value', [ (min(e.vertices), max(e.vertices)) in _k for e in me_plane_007.edges])
_k = {(0, 3): 1.0, (1, 5): 1.0, (6, 7): 1.0, (10, 11): 1.0, (2, 4): 1.0}
me_plane_007.attributes.new('crease_edge', 'FLOAT', 'EDGE').data.foreach_set('value', [_k.get((min(e.vertices), max(e.vertices)), 0.0) for e in me_plane_007.edges])
_uv = me_plane_007.uv_layers.new(name='UVMap')
_uv.uv.foreach_set('vector', [0.5, 1.0, 0.5, 1.0, 0.5, 1.0, 0.5, 0.625, 0.5, 0.3333, 0.5, 1.0, 0.375, 1.0, 0.375, 0.625, 0.5, 0.625, 0.5, 1.0, 0.375, 1.0, 0.5, 1.0, 0.5, 1.0, 0.375, 1.0, 0.375, 0.625, 0.375, 1.0, 0.375, 1.0, 0.375, 1.0, 0.375, 1.0, 0.375, 0.625, 0.375, 0.3333, 0.375, 0.3333, 0.5, 0.3333, 0.5, 0.3333, 0.5, 1.0, 0.5, 0.625, 0.375, 0.625, 0.375, 1.0, 0.5, 1.0, 0.375, 1.0, 0.375, 1.0, 0.5, 1.0, 0.5, 1.0, 0.5, 1.0, 0.375, 1.0, 0.375, 1.0])
me_plane_007.materials.append(mat_friction4_physics)
me_plane_007.update()
me_plane_008 = bpy.data.meshes.new('Plane.008')
me_plane_008.from_pydata([(0.9987, -0.125, 3.13), (0.9988, -5.993, 0.125), (0.9987, 0.0, 3.13), (-0.9987, -0.125, 3.13), (-0.9987, -9.537e-07, 3.13), (-0.9987, -5.993, 0.125), (-0.9987, -5.993, 0.0), (0.9988, -5.993, 0.0), (-0.9987, -0.125, 0.0), (0.9987, -0.125, 0.0), (-0.9987, -9.537e-07, 0.0), (0.9987, 0.0, 0.0)], [], [(1, 7, 9), (3, 5, 1, 0), (3, 0, 2, 4), (3, 10, 8), (5, 6, 7, 1), (9, 7, 6, 8), (9, 8, 10, 11), (2, 11, 10, 4), (9, 11, 2), (2, 0, 9), (0, 1, 9), (6, 5, 8), (5, 3, 8), (3, 4, 10)])
me_plane_008.polygons.foreach_set('use_smooth', [True] * 14)
_k = set([(0, 3), (1, 5), (2, 4), (6, 7), (10, 11)])
me_plane_008.attributes.new('sharp_edge', 'BOOLEAN', 'EDGE').data.foreach_set('value', [ (min(e.vertices), max(e.vertices)) in _k for e in me_plane_008.edges])
_k = {(0, 3): 1.0, (1, 5): 1.0, (6, 7): 1.0, (10, 11): 1.0, (2, 4): 1.0}
me_plane_008.attributes.new('crease_edge', 'FLOAT', 'EDGE').data.foreach_set('value', [_k.get((min(e.vertices), max(e.vertices)), 0.0) for e in me_plane_008.edges])
_uv = me_plane_008.uv_layers.new(name='UVMap')
_uv.uv.foreach_set('vector', [0.25, 0.625, 0.25, 0.3333, 0.25, 1.0, 0.125, 1.0, 0.125, 0.625, 0.25, 0.625, 0.25, 1.0, 0.125, 1.0, 0.25, 1.0, 0.25, 1.0, 0.125, 1.0, 0.125, 1.0, 0.125, 1.0, 0.125, 1.0, 0.125, 0.3333, 0.125, 0.3333, 0.25, 0.3333, 0.25, 0.3333, 0.25, 1.0, 0.25, 0.625, 0.125, 0.625, 0.125, 1.0, 0.25, 1.0, 0.125, 1.0, 0.125, 1.0, 0.25, 1.0, 0.25, 1.0, 0.25, 1.0, 0.125, 1.0, 0.125, 1.0, 0.25, 1.0, 0.25, 1.0, 0.25, 1.0, 0.25, 1.0, 0.25, 1.0, 0.25, 1.0, 0.25, 1.0, 0.25, 0.625, 0.25, 1.0, 0.125, 0.625, 0.125, 0.625, 0.125, 1.0, 0.125, 0.625, 0.125, 1.0, 0.125, 1.0, 0.125, 1.0, 0.125, 1.0, 0.125, 1.0])
me_plane_008.materials.append(mat_friction2_physics)
me_plane_008.update()

# ---- objects
ob_ground_001 = bpy.data.objects.new('ground.001', me_plane_002)
ob_bounce_2 = bpy.data.objects.new('bounce_2', me_plane_001)
ob_bounce_6 = bpy.data.objects.new('bounce_6', me_plane_003)
ob_bounce_4 = bpy.data.objects.new('bounce_4', me_plane_004)
ob_bounce_8 = bpy.data.objects.new('bounce_8', me_plane_009)
ob_friction_8 = bpy.data.objects.new('friction_8', me_plane_005)
ob_friction_6 = bpy.data.objects.new('friction_6', me_plane_006)
ob_friction_4 = bpy.data.objects.new('friction_4', me_plane_007)
ob_friction_2 = bpy.data.objects.new('friction_2', me_plane_008)

# ---- transforms, parenting, visibility, modifiers, constraints
ob_ground_001.location = (0.0, 0.0, 0.0)
ob_bounce_2.location = (3.009, 3.006, 0.08513)
ob_bounce_6.location = (11.0, 3.006, 0.08513)
ob_bounce_4.location = (7.006, 3.006, 0.08513)
ob_bounce_8.location = (14.99, 3.006, 0.08513)
ob_friction_8.location = (14.97, 14.98, 0.0)
_m = ob_friction_8.modifiers.new('Auto Smooth', 'NODES')
_m.node_group = ng_auto_smooth
_gi = [s.identifier for s in ng_auto_smooth.interface.items_tree if s.item_type == 'SOCKET' and s.in_out == 'INPUT']
_m[_gi[1]] = 1.047  # Angle
ob_friction_6.location = (10.99, 14.98, 0.0)
_m = ob_friction_6.modifiers.new('Auto Smooth', 'NODES')
_m.node_group = ng_auto_smooth
_gi = [s.identifier for s in ng_auto_smooth.interface.items_tree if s.item_type == 'SOCKET' and s.in_out == 'INPUT']
_m[_gi[1]] = 1.047  # Angle
ob_friction_4.location = (6.991, 14.98, 0.0)
_m = ob_friction_4.modifiers.new('Auto Smooth', 'NODES')
_m.node_group = ng_auto_smooth
_gi = [s.identifier for s in ng_auto_smooth.interface.items_tree if s.item_type == 'SOCKET' and s.in_out == 'INPUT']
_m[_gi[1]] = 1.047  # Angle
ob_friction_2.location = (2.996, 14.98, 0.0)
_m = ob_friction_2.modifiers.new('Auto Smooth', 'NODES')
_m.node_group = ng_auto_smooth
_gi = [s.identifier for s in ng_auto_smooth.interface.items_tree if s.item_type == 'SOCKET' and s.in_out == 'INPUT']
_m[_gi[1]] = 1.047  # Angle

# ---- collection membership
col_scene.objects.link(ob_ground_001)
col_objects.objects.link(ob_bounce_2)
col_objects.objects.link(ob_bounce_6)
col_objects.objects.link(ob_bounce_4)
col_objects.objects.link(ob_bounce_8)
col_objects.objects.link(ob_friction_8)
col_objects.objects.link(ob_friction_6)
col_objects.objects.link(ob_friction_4)
col_objects.objects.link(ob_friction_2)

# ---- scene / render settings (as saved in the file)
scene.frame_start = 1; scene.frame_end = 180; scene.frame_set(1)
scene.render.engine = 'CYCLES'
scene.render.image_settings.color_mode = 'RGB'
scene.render.resolution_x = 900
scene.render.resolution_y = 600
scene.render.fps = 60
scene.render.dither_intensity = 0.0
scene.render.film_transparent = True
scene.cycles.feature_set = 'EXPERIMENTAL'
scene.cycles.use_denoising = False
scene.cycles.sampling_pattern = 'TABULATED_SOBOL'
scene.eevee.gi_diffuse_bounces = 4
scene.eevee.gi_cubemap_resolution = '2048'
scene.eevee.taa_samples = 64
scene.eevee.use_volumetric_shadows = True
scene.eevee.use_gtao = True
scene.eevee.use_raytracing = True
scene.view_settings.look = 'Medium High Contrast'
scene.view_settings.view_transform = 'Filmic'
bpy.context.view_layer.update()

# ---- added for rendering (the .blend has no active camera): camera
cam_auto = bpy.data.cameras.new('AutoCamera')
cam_auto.lens = 50.0
cam_auto.sensor_width = 36.0
cam_auto.clip_end = 1000.0
ob_auto_camera = bpy.data.objects.new('AutoCamera', cam_auto)
scene.collection.objects.link(ob_auto_camera)
ob_auto_camera.location = (29.1301, -17.3706, 18.4071)
ob_auto_camera.rotation_euler = (1.09748, -7.21219e-08, 0.694738)
scene.camera = ob_auto_camera
bpy.context.view_layer.update()
